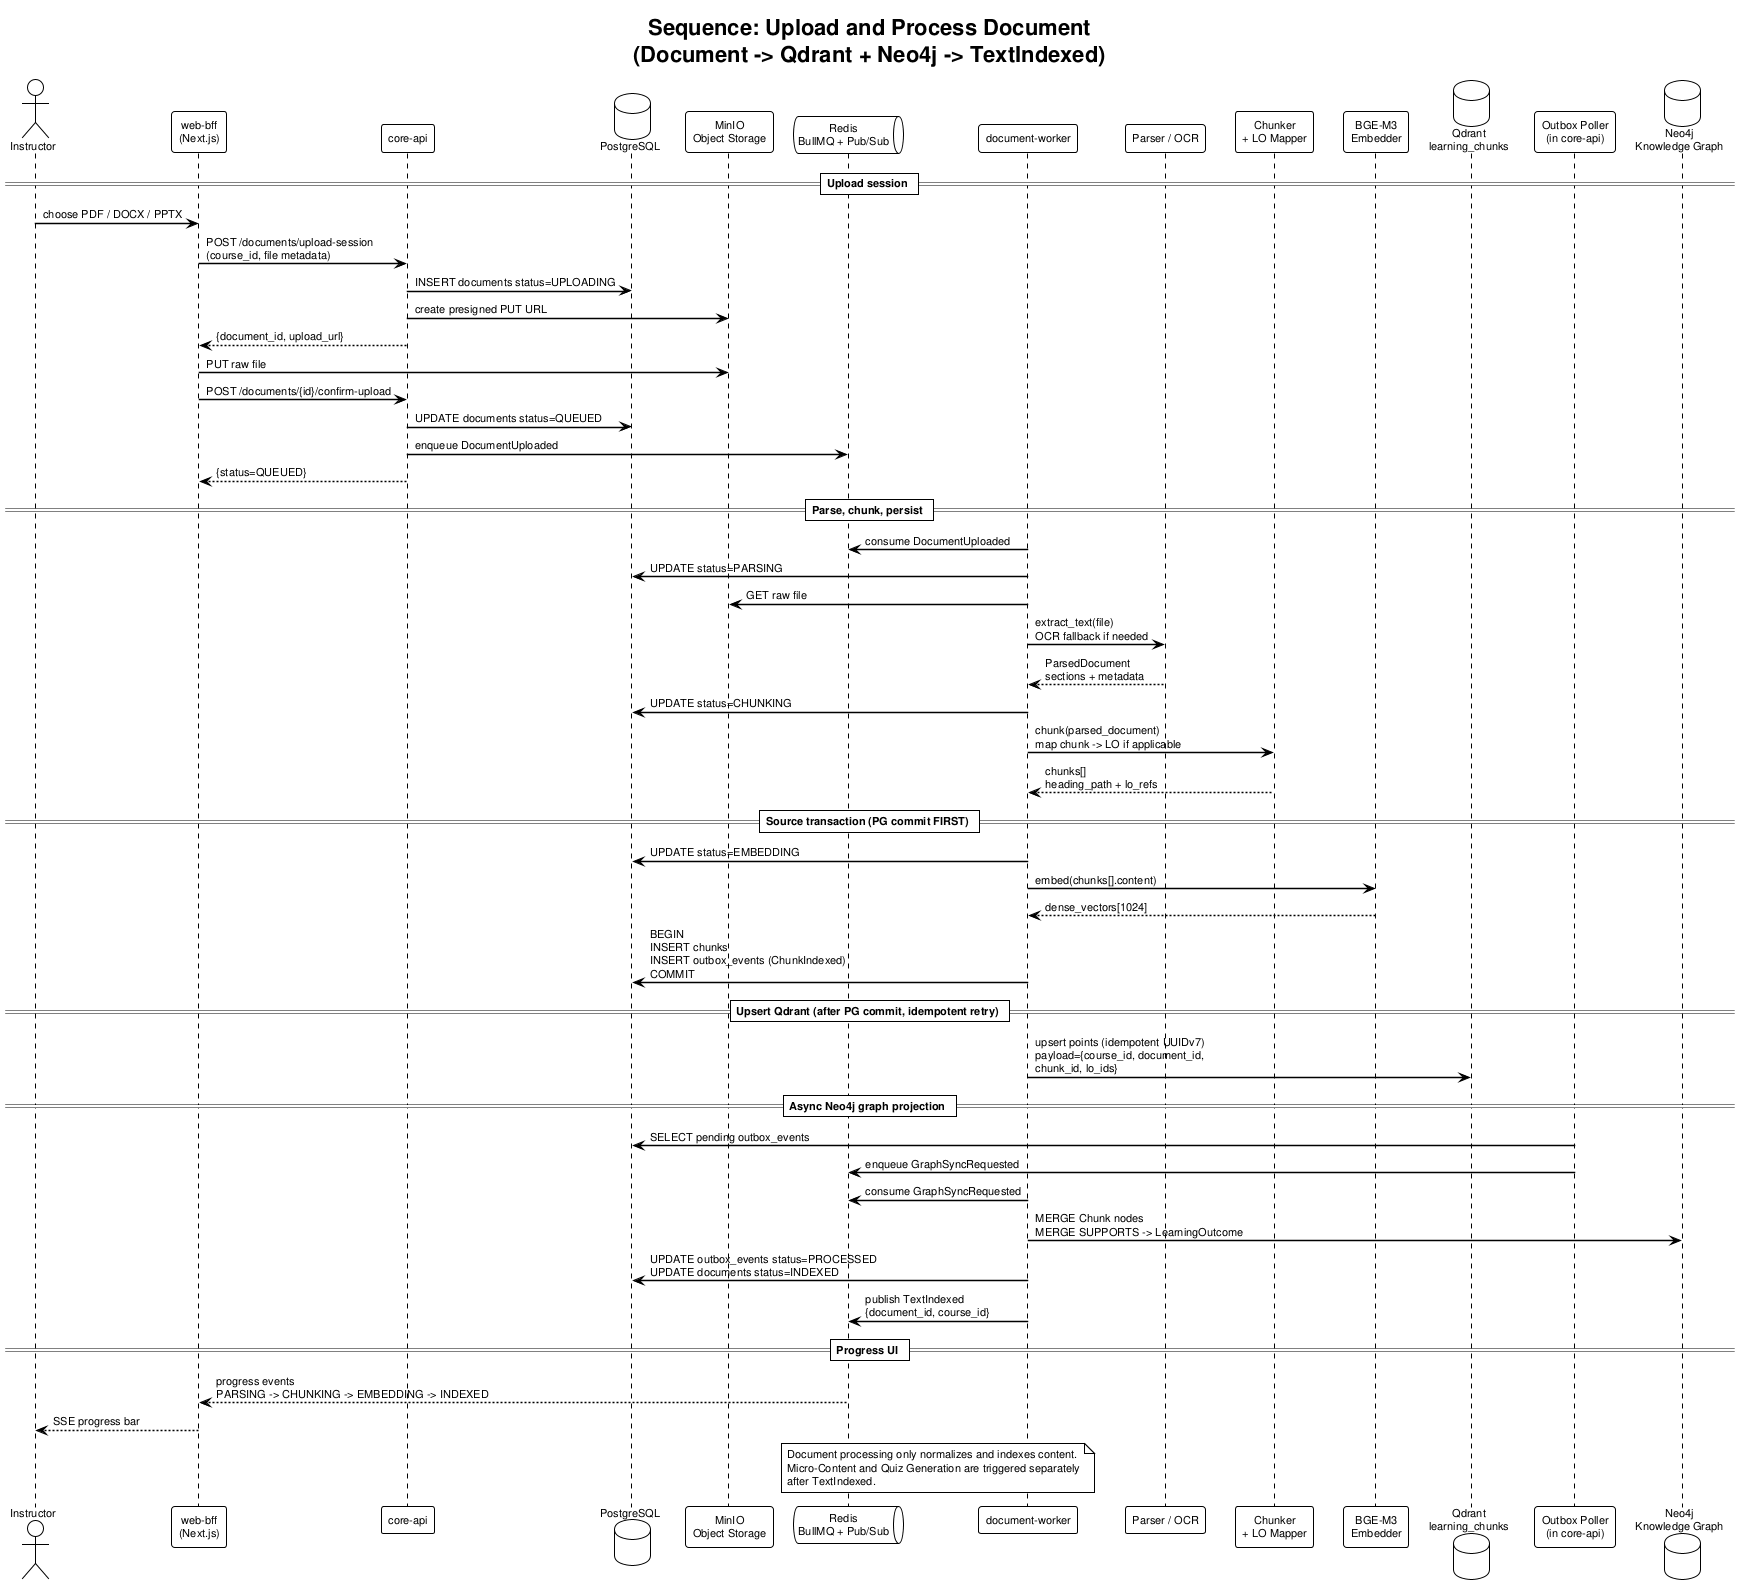

The diagram above was rendered by PlantUML. Its source (embedded in the PNG):
@startuml seq_document_processing
!theme plain
skinparam defaultFontName Arial
skinparam defaultFontSize 11
skinparam SequenceArrowThickness 1.5

title Sequence: Upload and Process Document\n(Document -> Qdrant + Neo4j -> TextIndexed)

actor "Instructor" as Instructor
participant "web-bff\n(Next.js)" as Web
participant "core-api" as Core
database "PostgreSQL" as PG
participant "MinIO\nObject Storage" as MinIO
queue "Redis\nBullMQ + Pub/Sub" as Redis
participant "document-worker" as Worker
participant "Parser / OCR" as Parser
participant "Chunker\n+ LO Mapper" as Chunker
participant "BGE-M3\nEmbedder" as Embedder
database "Qdrant\nlearning_chunks" as Qdrant
participant "Outbox Poller\n(in core-api)" as Outbox
database "Neo4j\nKnowledge Graph" as Neo4j

== Upload session ==
Instructor -> Web : choose PDF / DOCX / PPTX
Web -> Core : POST /documents/upload-session\n(course_id, file metadata)
Core -> PG : INSERT documents status=UPLOADING
Core -> MinIO : create presigned PUT URL
Core --> Web : {document_id, upload_url}
Web -> MinIO : PUT raw file
Web -> Core : POST /documents/{id}/confirm-upload
Core -> PG : UPDATE documents status=QUEUED
Core -> Redis : enqueue DocumentUploaded
Core --> Web : {status=QUEUED}

== Parse, chunk, persist ==
Worker -> Redis : consume DocumentUploaded
Worker -> PG : UPDATE status=PARSING
Worker -> MinIO : GET raw file
Worker -> Parser : extract_text(file)\nOCR fallback if needed
Parser --> Worker : ParsedDocument\nsections + metadata
Worker -> PG : UPDATE status=CHUNKING
Worker -> Chunker : chunk(parsed_document)\nmap chunk -> LO if applicable
Chunker --> Worker : chunks[]\nheading_path + lo_refs

== Source transaction (PG commit FIRST) ==
Worker -> PG : UPDATE status=EMBEDDING
Worker -> Embedder : embed(chunks[].content)
Embedder --> Worker : dense_vectors[1024]
Worker -> PG : BEGIN\nINSERT chunks\nINSERT outbox_events (ChunkIndexed)\nCOMMIT

== Upsert Qdrant (after PG commit, idempotent retry) ==
Worker -> Qdrant : upsert points (idempotent UUIDv7)\npayload={course_id, document_id,\nchunk_id, lo_ids}

== Async Neo4j graph projection ==
Outbox -> PG : SELECT pending outbox_events
Outbox -> Redis : enqueue GraphSyncRequested
Worker -> Redis : consume GraphSyncRequested
Worker -> Neo4j : MERGE Chunk nodes\nMERGE SUPPORTS -> LearningOutcome
Worker -> PG : UPDATE outbox_events status=PROCESSED\nUPDATE documents status=INDEXED
Worker -> Redis : publish TextIndexed\n{document_id, course_id}

== Progress UI ==
Redis --> Web : progress events\nPARSING -> CHUNKING -> EMBEDDING -> INDEXED
Web --> Instructor : SSE progress bar

note over Worker, Redis
  Document processing only normalizes and indexes content.
  Micro-Content and Quiz Generation are triggered separately
  after TextIndexed.
end note

@enduml